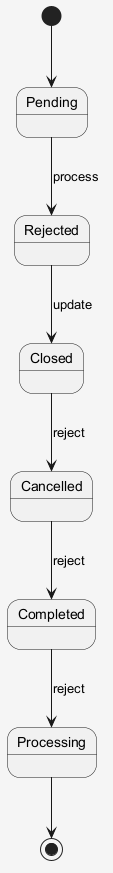

The diagram above was rendered by PlantUML. Its source (embedded in the PNG):
@startuml
skinparam shadowing false
skinparam backgroundColor #F5F5F5
[*] --> Pending
Pending --> Rejected : process
Rejected --> Closed : update
Closed --> Cancelled : reject
Cancelled --> Completed : reject
Completed --> Processing : reject
Processing --> [*]
@enduml